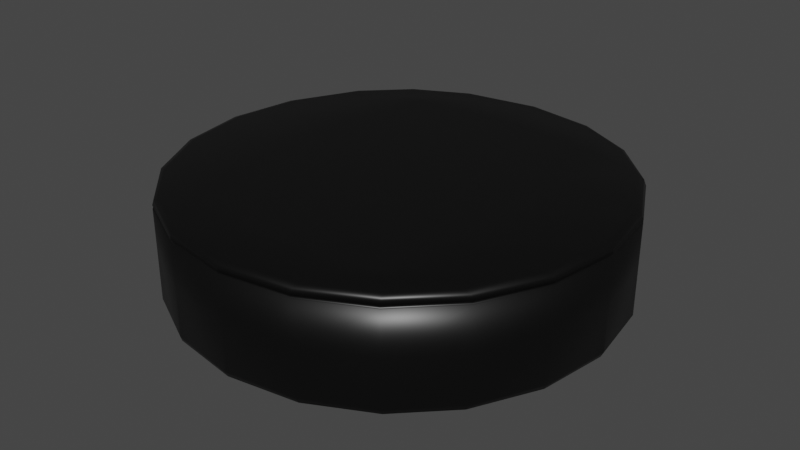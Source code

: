 # Source: HockeyPuck.blend  (saved by Blender 2.90.8; exported with 4.5.12 LTS)
import bpy
from mathutils import Matrix  # noqa: F401  (used for matrix-valued properties, if any)

bpy.ops.wm.read_factory_settings(use_empty=True)
scene = bpy.context.scene
scene.name = 'Scene'

# ---- collections
col_collection = bpy.data.collections.new('Collection'); scene.collection.children.link(col_collection)

# ---- materials (node trees are filled in below, after node groups)
mat_material = bpy.data.materials.new('Material')
mat_material.alpha_threshold = 0.0
mat_material.use_transparent_shadow = False
mat_material.line_color = (0.0, 0.0, 0.0, 1.0)

# ---- material node trees
mat_material.use_nodes = True; mat_material.node_tree.nodes.clear()
_N = mat_material.node_tree.nodes; _L = mat_material.node_tree.links
n0 = _N.new('ShaderNodeOutputMaterial'); n0.name = 'Material Output'; n0.location = (300, 300)
n1 = _N.new('ShaderNodeBsdfPrincipled'); n1.name = 'Principled BSDF'; n1.location = (10, 300)
n1.distribution = 'GGX'
n1.subsurface_method = 'BURLEY'
n1.inputs[0].default_value = (0.001547, 0.001547, 0.001547, 1.0)
n1.inputs[2].default_value = 0.4
n1.inputs[3].default_value = 1.45
n1.inputs[27].default_value = (0.0, 0.0, 0.0, 1.0)
n1.inputs[28].default_value = 1.0
_L.new(n1.outputs[0], n0.inputs[0])
n0.is_active_output = True

# ---- world
world_world = bpy.data.worlds.new('World'); scene.world = world_world
world_world.use_nodes = True; world_world.node_tree.nodes.clear()
_N = world_world.node_tree.nodes; _L = world_world.node_tree.links
n0 = _N.new('ShaderNodeOutputWorld'); n0.name = 'World Output'; n0.location = (300, 300)
n1 = _N.new('ShaderNodeBackground'); n1.name = 'Background'; n1.location = (10, 300)
n1.inputs[0].default_value = (0.05088, 0.05088, 0.05088, 1.0)
_L.new(n1.outputs[0], n0.inputs[0])
n0.is_active_output = True
world_world.color = (0.05088, 0.05088, 0.05088)
world_world.use_sun_shadow = False
world_world.sun_shadow_jitter_overblur = 0.0

# ---- meshes
me_circle_001 = bpy.data.meshes.new('Circle.001')
me_circle_001.from_pydata([(-0.4391, 0.691, 0.246), (-0.5225, 0.3633, 0.246), (-0.5513, -2.49e-07, 0.246), (-0.5225, -0.3633, 0.246), (-0.4391, -0.691, 0.246), (-6.767e-08, 0.7265, 0.246), (3.396e-08, 0.382, 0.246), (4.59e-08, -2.028e-07, 0.246), (1.472e-07, -0.382, 0.246), (1.296e-07, -0.7265, 0.246), (0.4391, 0.691, 0.246), (0.5225, 0.3633, 0.246), (0.5513, 2.787e-07, 0.246), (0.5225, -0.3633, 0.246), (0.4391, -0.691, 0.246), (-1.439e-07, 0.9656, 0.246), (-1.546e-07, 1.0, 0.2129), (-1.516e-07, 0.9899, 0.2363), (-0.3276, 0.9138, 0.246), (-0.3145, 0.9402, 0.2363), (-0.5878, 0.809, 0.2129), (-0.5734, 0.7892, 0.246), (-0.5836, 0.8032, 0.2363), (-0.809, 0.5878, 0.2129), (-0.7627, 0.6007, 0.246), (-0.7955, 0.5916, 0.2363), (-0.909, 0.3143, 0.246), (-0.9387, 0.3106, 0.2363), (-0.9589, -2.615e-07, 0.246), (-0.988, -2.626e-07, 0.2363), (-0.9511, -0.309, 0.2129), (-0.9091, -0.3143, 0.246), (-0.9388, -0.3106, 0.2363), (-0.809, -0.5878, 0.2129), (-0.763, -0.6006, 0.246), (-0.7955, -0.5915, 0.2363), (-0.5736, -0.7895, 0.246), (-0.5836, -0.8033, 0.2363), (-0.3272, -0.9147, 0.246), (-0.3143, -0.9404, 0.2363), (1.522e-07, -0.9666, 0.246), (1.545e-07, -0.9902, 0.2363), (0.3283, -0.9125, 0.246), (0.3147, -0.9398, 0.2363), (0.5878, -0.809, 0.2129), (0.5833, -0.7804, 0.246), (0.5865, -0.8006, 0.2363), (0.809, -0.5878, 0.2129), (0.7638, -0.6004, 0.246), (0.7958, -0.5915, 0.2363), (0.9102, -0.3142, 0.246), (0.9391, -0.3105, 0.2363), (0.9601, 6.801e-07, 0.246), (0.9883, 7.076e-07, 0.2363), (0.9099, 0.3142, 0.246), (0.939, 0.3105, 0.2363), (0.809, 0.5878, 0.2129), (0.7631, 0.6006, 0.246), (0.7956, 0.5915, 0.2363), (0.5733, 0.7891, 0.246), (0.5835, 0.8032, 0.2363), (0.3277, 0.9138, 0.246), (0.3145, 0.9401, 0.2363), (-0.4391, 0.691, -0.246), (-0.5225, 0.3633, -0.246), (-0.5513, -2.637e-07, -0.246), (-0.5225, -0.3633, -0.246), (-0.4391, -0.691, -0.246), (-6.263e-08, 0.7265, -0.246), (3.897e-08, 0.382, -0.246), (5.09e-08, -2.175e-07, -0.246), (1.522e-07, -0.382, -0.246), (1.346e-07, -0.7265, -0.246), (0.4391, 0.691, -0.246), (0.5225, 0.3633, -0.246), (0.5513, 2.641e-07, -0.246), (0.5225, -0.3633, -0.246), (0.4391, -0.691, -0.246), (-1.389e-07, 0.9656, -0.246), (-1.502e-07, 1.0, -0.2129), (-1.468e-07, 0.9899, -0.2363), (-0.309, 0.9511, -0.2129), (-0.3276, 0.9138, -0.246), (-0.3145, 0.9402, -0.2363), (-0.5878, 0.809, -0.2129), (-0.5734, 0.7892, -0.246), (-0.5836, 0.8032, -0.2363), (-0.809, 0.5878, -0.2129), (-0.7627, 0.6007, -0.246), (-0.7955, 0.5916, -0.2363), (-0.9511, 0.309, -0.2129), (-0.909, 0.3143, -0.246), (-0.9387, 0.3106, -0.2363), (-1.0, -2.764e-07, -0.2129), (-0.9589, -2.761e-07, -0.246), (-0.988, -2.767e-07, -0.2363), (-0.9511, -0.309, -0.2129), (-0.9091, -0.3143, -0.246), (-0.9388, -0.3106, -0.2363), (-0.809, -0.5878, -0.2129), (-0.763, -0.6006, -0.246), (-0.7955, -0.5915, -0.2363), (-0.5878, -0.809, -0.2129), (-0.5736, -0.7895, -0.246), (-0.5836, -0.8033, -0.2363), (-0.309, -0.9511, -0.2129), (-0.3272, -0.9147, -0.246), (-0.3143, -0.9404, -0.2363), (1.6e-07, -1.0, -0.2129), (1.572e-07, -0.9666, -0.246), (1.593e-07, -0.9902, -0.2363), (0.309, -0.9511, -0.2129), (0.3283, -0.9125, -0.246), (0.3147, -0.9398, -0.2363), (0.5878, -0.809, -0.2129), (0.5833, -0.7804, -0.246), (0.5865, -0.8006, -0.2363), (0.809, -0.5878, -0.2129), (0.7638, -0.6004, -0.246), (0.7958, -0.5915, -0.2363), (0.9511, -0.309, -0.2129), (0.9102, -0.3142, -0.246), (0.9391, -0.3105, -0.2363), (1.0, 7.057e-07, -0.2129), (0.9601, 6.655e-07, -0.246), (0.9883, 6.935e-07, -0.2363), (0.9511, 0.309, -0.2129), (0.9099, 0.3142, -0.246), (0.939, 0.3105, -0.2363), (0.809, 0.5878, -0.2129), (0.7631, 0.6006, -0.246), (0.7956, 0.5915, -0.2363), (0.5878, 0.809, -0.2129), (0.5733, 0.7891, -0.246), (0.5835, 0.8032, -0.2363), (0.309, 0.9511, -0.2129), (0.3277, 0.9138, -0.246), (0.3145, 0.9401, -0.2363), (-1.524e-07, 1.0, 0.0), (-0.309, 0.9511, 0.0), (0.309, 0.9511, 0.0), (-0.5878, 0.809, 7.451e-09), (-0.809, 0.5878, 7.451e-09), (-0.9511, 0.309, 1.49e-08), (-1.0, -2.701e-07, 1.49e-08), (-0.9511, -0.309, 1.49e-08), (-0.809, -0.5878, 7.451e-09), (-0.5878, -0.809, 7.451e-09), (-0.309, -0.9511, 0.0), (1.578e-07, -1.0, 0.0), (0.309, -0.9511, 0.0), (0.5878, -0.809, -7.451e-09), (0.809, -0.5878, -7.451e-09), (0.9511, -0.309, -1.49e-08), (1.0, 7.12e-07, -1.49e-08), (0.9511, 0.309, -1.49e-08), (0.809, 0.5878, -7.451e-09), (0.5878, 0.809, -7.451e-09), (-0.309, 0.9511, 0.1957), (-0.309, 0.9511, 0.2129), (-0.5878, 0.809, 0.1957), (-0.809, 0.5878, 0.1957), (-0.9511, 0.309, 0.1957), (-0.9511, 0.309, 0.2129), (-1.0, -2.642e-07, 0.1957), (-1.0, -2.637e-07, 0.2129), (-0.9511, -0.309, 0.1957), (-0.809, -0.5878, 0.1957), (-0.5878, -0.809, 0.1957), (-0.5878, -0.809, 0.2129), (-0.309, -0.9511, 0.1957), (-0.309, -0.9511, 0.2129), (1.558e-07, -1.0, 0.1957), (1.556e-07, -1.0, 0.2129), (0.309, -0.9511, 0.1957), (0.309, -0.9511, 0.2129), (0.5878, -0.809, 0.1957), (0.809, -0.5878, 0.1957), (0.9511, -0.309, 0.1957), (0.9511, -0.309, 0.2129), (1.0, 7.178e-07, 0.1957), (1.0, 7.183e-07, 0.2129), (0.9511, 0.309, 0.1957), (0.9511, 0.309, 0.2129), (0.809, 0.5878, 0.1957), (0.5878, 0.809, 0.1957), (0.5878, 0.809, 0.2129), (-1.544e-07, 1.0, 0.1957), (0.309, 0.9511, 0.2129), (0.309, 0.9511, 0.1957), (-0.5848, 0.8049, 0.2129), (-0.8049, 0.5848, 0.2129), (-0.9463, -0.3075, 0.2129), (-0.8049, -0.5848, 0.2129), (0.5848, -0.8049, 0.2129), (0.8049, -0.5848, 0.2129), (-0.3075, 0.9463, 0.1957), (-0.3075, 0.9463, 0.2129), (-0.9463, 0.3075, 0.1957), (-0.9463, 0.3075, 0.2129), (-0.995, -2.627e-07, 0.1957), (-0.995, -2.622e-07, 0.2129), (-0.5848, -0.8049, 0.1957), (-0.5848, -0.8049, 0.2129), (-0.3075, -0.9463, 0.1957), (-0.3075, -0.9463, 0.2129), (1.536e-07, -0.995, 0.1957), (1.534e-07, -0.995, 0.2129), (0.3075, -0.9463, 0.1957), (0.3075, -0.9463, 0.2129), (0.9463, -0.3075, 0.1957), (0.9463, -0.3075, 0.2129), (0.995, 7.143e-07, 0.1957), (0.995, 7.148e-07, 0.2129), (0.9463, 0.3075, 0.1957), (0.9463, 0.3075, 0.2129), (0.5848, 0.8049, 0.1957), (0.5848, 0.8049, 0.2129), (0.3075, 0.9463, 0.2129), (0.3075, 0.9463, 0.1957), (-1.551e-07, 0.995, 0.1957), (0.8049, -0.5848, 0.1957), (-0.8049, 0.5848, 0.1957), (0.5848, -0.8049, 0.1957), (-0.8049, -0.5848, 0.1957), (-0.9463, -0.3075, 0.1957), (0.8049, 0.5848, 0.1957), (-0.5848, 0.8049, 0.1957), (-1.553e-07, 0.995, 0.2129), (0.8049, 0.5848, 0.2129)], [], [(1, 6, 5, 0), (6, 11, 10, 5), (2, 7, 6, 1), (7, 12, 11, 6), (3, 8, 7, 2), (8, 13, 12, 7), (4, 9, 8, 3), (9, 14, 13, 8), (36, 38, 4, 34), (0, 5, 15, 18), (12, 52, 54, 11), (24, 0, 18, 21), (11, 54, 57, 10), (38, 40, 9, 4), (10, 57, 59, 61), (40, 42, 14, 9), (26, 1, 0, 24), (42, 45, 48, 14), (28, 2, 1, 26), (5, 10, 61, 15), (31, 3, 2, 28), (14, 48, 50, 13), (34, 4, 3, 31), (13, 50, 52, 12), (18, 15, 17, 19), (19, 17, 16, 159), (21, 18, 19, 22), (22, 19, 159, 20), (24, 21, 22, 25), (25, 22, 20, 23), (26, 24, 25, 27), (27, 25, 23, 163), (28, 26, 27, 29), (29, 27, 163, 165), (31, 28, 29, 32), (32, 29, 165, 30), (34, 31, 32, 35), (35, 32, 30, 33), (36, 34, 35, 37), (37, 35, 33, 169), (38, 36, 37, 39), (39, 37, 169, 171), (40, 38, 39, 41), (41, 39, 171, 173), (42, 40, 41, 43), (43, 41, 173, 175), (45, 42, 43, 46), (46, 43, 175, 44), (48, 45, 46, 49), (49, 46, 44, 47), (50, 48, 49, 51), (51, 49, 47, 179), (52, 50, 51, 53), (53, 51, 179, 181), (54, 52, 53, 55), (55, 53, 181, 183), (57, 54, 55, 58), (58, 55, 183, 56), (59, 57, 58, 60), (60, 58, 56, 186), (61, 59, 60, 62), (62, 60, 186, 188), (15, 61, 62, 17), (17, 62, 188, 16), (141, 84, 87, 142), (140, 135, 79, 138), (139, 81, 84, 141), (157, 132, 135, 140), (143, 90, 93, 144), (64, 63, 68, 69), (69, 68, 73, 74), (156, 129, 132, 157), (144, 93, 96, 145), (65, 64, 69, 70), (70, 69, 74, 75), (155, 126, 129, 156), (145, 96, 99, 146), (66, 65, 70, 71), (71, 70, 75, 76), (154, 123, 126, 155), (146, 99, 102, 147), (67, 66, 71, 72), (72, 71, 76, 77), (153, 120, 123, 154), (147, 102, 105, 148), (149, 108, 111, 150), (150, 111, 114, 151), (151, 114, 117, 152), (103, 100, 67, 106), (63, 82, 78, 68), (75, 74, 127, 124), (148, 105, 108, 149), (88, 85, 82, 63), (74, 73, 130, 127), (106, 67, 72, 109), (142, 87, 90, 143), (73, 136, 133, 130), (109, 72, 77, 112), (91, 88, 63, 64), (112, 77, 118, 115), (94, 91, 64, 65), (68, 78, 136, 73), (152, 117, 120, 153), (97, 94, 65, 66), (77, 76, 121, 118), (100, 97, 66, 67), (76, 75, 124, 121), (82, 83, 80, 78), (83, 81, 79, 80), (85, 86, 83, 82), (86, 84, 81, 83), (88, 89, 86, 85), (89, 87, 84, 86), (91, 92, 89, 88), (92, 90, 87, 89), (94, 95, 92, 91), (95, 93, 90, 92), (97, 98, 95, 94), (98, 96, 93, 95), (100, 101, 98, 97), (101, 99, 96, 98), (103, 104, 101, 100), (104, 102, 99, 101), (106, 107, 104, 103), (107, 105, 102, 104), (109, 110, 107, 106), (110, 108, 105, 107), (112, 113, 110, 109), (113, 111, 108, 110), (115, 116, 113, 112), (116, 114, 111, 113), (118, 119, 116, 115), (119, 117, 114, 116), (121, 122, 119, 118), (122, 120, 117, 119), (124, 125, 122, 121), (125, 123, 120, 122), (127, 128, 125, 124), (128, 126, 123, 125), (130, 131, 128, 127), (131, 129, 126, 128), (133, 134, 131, 130), (134, 132, 129, 131), (136, 137, 134, 133), (137, 135, 132, 134), (78, 80, 137, 136), (80, 79, 135, 137), (138, 79, 81, 139), (138, 139, 158, 187), (179, 47, 195, 211), (152, 153, 178, 177), (180, 182, 214, 212), (142, 143, 162, 161), (187, 158, 196, 220), (148, 149, 172, 170), (167, 168, 202, 224), (151, 152, 177, 176), (160, 161, 222, 227), (150, 151, 176, 174), (33, 30, 192, 193), (149, 150, 174, 172), (44, 175, 209, 194), (147, 148, 170, 168), (181, 179, 211, 213), (153, 154, 180, 178), (189, 187, 220, 219), (146, 147, 168, 167), (178, 180, 212, 210), (154, 155, 182, 180), (23, 20, 190, 191), (145, 146, 167, 166), (158, 160, 227, 196), (155, 156, 184, 182), (171, 169, 203, 205), (144, 145, 166, 164), (188, 186, 217, 218), (156, 157, 185, 184), (168, 170, 204, 202), (143, 144, 164, 162), (185, 189, 219, 216), (157, 140, 189, 185), (169, 33, 193, 203), (139, 141, 160, 158), (175, 173, 207, 209), (140, 138, 187, 189), (16, 188, 218, 228), (141, 142, 161, 160), (165, 163, 199, 201), (220, 196, 197, 228), (221, 210, 211, 195), (222, 198, 199, 191), (204, 206, 207, 205), (223, 221, 195, 194), (208, 223, 194, 209), (206, 208, 209, 207), (202, 204, 205, 203), (210, 212, 213, 211), (224, 202, 203, 193), (212, 214, 215, 213), (225, 224, 193, 192), (214, 226, 229, 215), (200, 225, 192, 201), (226, 216, 217, 229), (198, 200, 201, 199), (216, 219, 218, 217), (196, 227, 190, 197), (219, 220, 228, 218), (227, 222, 191, 190), (177, 178, 210, 221), (159, 16, 228, 197), (183, 181, 213, 215), (161, 162, 198, 222), (20, 159, 197, 190), (166, 167, 224, 225), (170, 172, 206, 204), (182, 184, 226, 214), (56, 183, 215, 229), (173, 171, 205, 207), (163, 23, 191, 199), (164, 166, 225, 200), (176, 177, 221, 223), (184, 185, 216, 226), (186, 56, 229, 217), (174, 176, 223, 208), (30, 165, 201, 192), (162, 164, 200, 198), (47, 44, 194, 195), (172, 174, 208, 206)])
me_circle_001.polygons.foreach_set('use_smooth', [True] * 228)
_uv = me_circle_001.uv_layers.new(name='UVMap')
_uv.uv.foreach_set('vector', [0.0, 0.0, 0.0, 0.0, 0.0, 0.0, 0.0, 0.0, 0.0, 0.0, 0.0, 0.0, 0.0, 0.0, 0.0, 0.0, 0.0, 0.0, 0.0, 0.0, 0.0, 0.0, 0.0, 0.0, 0.0, 0.0, 0.0, 0.0, 0.0, 0.0, 0.0, 0.0, 0.0, 0.0, 0.0, 0.0, 0.0, 0.0, 0.0, 0.0, 0.0, 0.0, 0.0, 0.0, 0.0, 0.0, 0.0, 0.0, 0.0, 0.0, 0.0, 0.0, 0.0, 0.0, 0.0, 0.0, 0.0, 0.0, 0.0, 0.0, 0.0, 0.0, 0.0, 0.0, 0.0, 0.0, 0.0, 0.0, 0.0, 0.0, 0.0, 0.0, 0.0, 0.0, 0.0, 0.0, 0.0, 0.0, 0.0, 0.0, 0.0, 0.0, 0.0, 0.0, 0.0, 0.0, 0.0, 0.0, 0.0, 0.0, 0.0, 0.0, 0.0, 0.0, 0.0, 0.0, 0.0, 0.0, 0.0, 0.0, 0.0, 0.0, 0.0, 0.0, 0.0, 0.0, 0.0, 0.0, 0.0, 0.0, 0.0, 0.0, 0.0, 0.0, 0.0, 0.0, 0.0, 0.0, 0.0, 0.0, 0.0, 0.0, 0.0, 0.0, 0.0, 0.0, 0.0, 0.0, 0.0, 0.0, 0.0, 0.0, 0.0, 0.0, 0.0, 0.0, 0.0, 0.0, 0.0, 0.0, 0.0, 0.0, 0.0, 0.0, 0.0, 0.0, 0.0, 0.0, 0.0, 0.0, 0.0, 0.0, 0.0, 0.0, 0.0, 0.0, 0.0, 0.0, 0.0, 0.0, 0.0, 0.0, 0.0, 0.0, 0.0, 0.0, 0.0, 0.0, 0.0, 0.0, 0.0, 0.0, 0.0, 0.0, 0.0, 0.0, 0.0, 0.0, 0.0, 0.0, 0.0, 0.0, 0.0, 0.0, 0.0, 0.0, 0.0, 0.0, 0.0, 0.0, 0.0, 0.0, 0.0, 0.0, 0.0, 0.0, 0.0, 0.0, 0.0, 0.0, 0.0, 0.0, 0.0, 0.0, 0.0, 0.0, 0.0, 0.0, 0.0, 0.0, 0.0, 0.0, 0.0, 0.0, 0.0, 0.0, 0.0, 0.0, 0.0, 0.0, 0.0, 0.0, 0.0, 0.0, 0.0, 0.0, 0.0, 0.0, 0.0, 0.0, 0.0, 0.0, 0.0, 0.0, 0.0, 0.0, 0.0, 0.0, 0.0, 0.0, 0.0, 0.0, 0.0, 0.0, 0.0, 0.0, 0.0, 0.0, 0.0, 0.0, 0.0, 0.0, 0.0, 0.0, 0.0, 0.0, 0.0, 0.0, 0.0, 0.0, 0.0, 0.0, 0.0, 0.0, 0.0, 0.0, 0.0, 0.0, 0.0, 0.0, 0.0, 0.0, 0.0, 0.0, 0.0, 0.0, 0.0, 0.0, 0.0, 0.0, 0.0, 0.0, 0.0, 0.0, 0.0, 0.0, 0.0, 0.0, 0.0, 0.0, 0.0, 0.0, 0.0, 0.0, 0.0, 0.0, 0.0, 0.0, 0.0, 0.0, 0.0, 0.0, 0.0, 0.0, 0.0, 0.0, 0.0, 0.0, 0.0, 0.0, 0.0, 0.0, 0.0, 0.0, 0.0, 0.0, 0.0, 0.0, 0.0, 0.0, 0.0, 0.0, 0.0, 0.0, 0.0, 0.0, 0.0, 0.0, 0.0, 0.0, 0.0, 0.0, 0.0, 0.0, 0.0, 0.0, 0.0, 0.0, 0.0, 0.0, 0.0, 0.0, 0.0, 0.0, 0.0, 0.0, 0.0, 0.0, 0.0, 0.0, 0.0, 0.0, 0.0, 0.0, 0.0, 0.0, 0.0, 0.0, 0.0, 0.0, 0.0, 0.0, 0.0, 0.0, 0.0, 0.0, 0.0, 0.0, 0.0, 0.0, 0.0, 0.0, 0.0, 0.0, 0.0, 0.0, 0.0, 0.0, 0.0, 0.0, 0.0, 0.0, 0.0, 0.0, 0.0, 0.0, 0.0, 0.0, 0.0, 0.0, 0.0, 0.0, 0.0, 0.0, 0.0, 0.0, 0.0, 0.0, 0.0, 0.0, 0.0, 0.0, 0.0, 0.0, 0.0, 0.0, 0.0, 0.0, 0.0, 0.0, 0.0, 0.0, 0.0, 0.0, 0.0, 0.0, 0.0, 0.0, 0.0, 0.0, 0.0, 0.0, 0.0, 0.0, 0.0, 0.0, 0.0, 0.0, 0.0, 0.0, 0.0, 0.0, 0.0, 0.0, 0.0, 0.0, 0.0, 0.0, 0.0, 0.0, 0.0, 0.0, 0.0, 0.0, 0.0, 0.0, 0.0, 0.0, 0.0, 0.0, 0.0, 0.0, 0.0, 0.0, 0.0, 0.0, 0.0, 0.0, 0.0, 0.0, 0.0, 0.0, 0.0, 0.0, 0.0, 0.0, 0.0, 0.0, 0.0, 0.0, 0.0, 0.0, 0.0, 0.0, 0.0, 0.0, 0.0, 0.0, 0.0, 0.0, 0.0, 0.0, 0.0, 0.0, 0.0, 0.0, 0.0, 0.0, 0.0, 0.0, 0.0, 0.0, 0.0, 0.0, 0.0, 0.0, 0.0, 0.0, 0.0, 0.0, 0.0, 0.0, 0.0, 0.0, 0.0, 0.0, 0.0, 0.0, 0.0, 0.0, 0.0, 0.0, 0.0, 0.0, 0.0, 0.0, 0.0, 0.0, 0.0, 0.0, 0.0, 0.0, 0.0, 0.0, 0.0, 0.0, 0.0, 0.0, 0.0, 0.0, 0.0, 0.0, 0.0, 0.0, 0.0, 0.0, 0.0, 0.0, 0.0, 0.0, 0.0, 0.0, 0.0, 0.0, 0.0, 0.0, 0.0, 0.0, 0.0, 0.0, 0.0, 0.0, 0.0, 0.0, 0.0, 0.0, 0.0, 0.0, 0.0, 0.0, 0.0, 0.0, 0.0, 0.0, 0.0, 0.0, 0.0, 0.0, 0.0, 0.0, 0.0, 0.0, 0.0, 0.0, 0.0, 0.0, 0.0, 0.0, 0.0, 0.0, 0.0, 0.0, 0.0, 0.0, 0.0, 0.0, 0.0, 0.0, 0.0, 0.0, 0.0, 0.0, 0.0, 0.0, 0.0, 0.0, 0.0, 0.0, 0.0, 0.0, 0.0, 0.0, 0.0, 0.0, 0.0, 0.0, 0.0, 0.0, 0.0, 0.0, 0.0, 0.0, 0.0, 0.0, 0.0, 0.0, 0.0, 0.0, 0.0, 0.0, 0.0, 0.0, 0.0, 0.0, 0.0, 0.0, 0.0, 0.0, 0.0, 0.0, 0.0, 0.0, 0.0, 0.0, 0.0, 0.0, 0.0, 0.0, 0.0, 0.0, 0.0, 0.0, 0.0, 0.0, 0.0, 0.0, 0.0, 0.0, 0.0, 0.0, 0.0, 0.0, 0.0, 0.0, 0.0, 0.0, 0.0, 0.0, 0.0, 0.0, 0.0, 0.0, 0.0, 0.0, 0.0, 0.0, 0.0, 0.0, 0.0, 0.0, 0.0, 0.0, 0.0, 0.0, 0.0, 0.0, 0.0, 0.0, 0.0, 0.0, 0.0, 0.0, 0.0, 0.0, 0.0, 0.0, 0.0, 0.0, 0.0, 0.0, 0.0, 0.0, 0.0, 0.0, 0.0, 0.0, 0.0, 0.0, 0.0, 0.0, 0.0, 0.0, 0.0, 0.0, 0.0, 0.0, 0.0, 0.0, 0.0, 0.0, 0.0, 0.0, 0.0, 0.0, 0.0, 0.0, 0.0, 0.0, 0.0, 0.0, 0.0, 0.0, 0.0, 0.0, 0.0, 0.0, 0.0, 0.0, 0.0, 0.0, 0.0, 0.0, 0.0, 0.0, 0.0, 0.0, 0.0, 0.0, 0.0, 0.0, 0.0, 0.0, 0.0, 0.0, 0.0, 0.0, 0.0, 0.0, 0.0, 0.0, 0.0, 0.0, 0.0, 0.0, 0.0, 0.0, 0.0, 0.0, 0.0, 0.0, 0.0, 0.0, 0.0, 0.0, 0.0, 0.0, 0.0, 0.0, 0.0, 0.0, 0.0, 0.0, 0.0, 0.0, 0.0, 0.0, 0.0, 0.0, 0.0, 0.0, 0.0, 0.0, 0.0, 0.0, 0.0, 0.0, 0.0, 0.0, 0.0, 0.0, 0.0, 0.0, 0.0, 0.0, 0.0, 0.0, 0.0, 0.0, 0.0, 0.0, 0.0, 0.0, 0.0, 0.0, 0.0, 0.0, 0.0, 0.0, 0.0, 0.0, 0.0, 0.0, 0.0, 0.0, 0.0, 0.0, 0.0, 0.0, 0.0, 0.0, 0.0, 0.0, 0.0, 0.0, 0.0, 0.0, 0.0, 0.0, 0.0, 0.0, 0.0, 0.0, 0.0, 0.0, 0.0, 0.0, 0.0, 0.0, 0.0, 0.0, 0.0, 0.0, 0.0, 0.0, 0.0, 0.0, 0.0, 0.0, 0.0, 0.0, 0.0, 0.0, 0.0, 0.0, 0.0, 0.0, 0.0, 0.0, 0.0, 0.0, 0.0, 0.0, 0.0, 0.0, 0.0, 0.0, 0.0, 0.0, 0.0, 0.0, 0.0, 0.0, 0.0, 0.0, 0.0, 0.0, 0.0, 0.0, 0.0, 0.0, 0.0, 0.0, 0.0, 0.0, 0.0, 0.0, 0.0, 0.0, 0.0, 0.0, 0.0, 0.0, 0.0, 0.0, 0.0, 0.0, 0.0, 0.0, 0.0, 0.0, 0.0, 0.0, 0.0, 0.0, 0.0, 0.0, 0.0, 0.0, 0.0, 0.0, 0.0, 0.0, 0.0, 0.0, 0.0, 0.0, 0.0, 0.0, 0.0, 0.0, 0.0, 0.0, 0.0, 0.0, 0.0, 0.0, 0.0, 0.0, 0.0, 0.0, 0.0, 0.0, 0.0, 0.0, 0.0, 0.0, 0.0, 0.0, 0.0, 0.0, 0.0, 0.0, 0.0, 0.0, 0.0, 0.0, 0.0, 0.0, 0.0, 0.0, 0.0, 0.0, 0.0, 0.0, 0.0, 0.0, 0.0, 0.0, 0.0, 0.0, 0.0, 0.0, 0.0, 0.0, 0.0, 0.0, 0.0, 0.0, 0.0, 0.0, 0.0, 0.0, 0.0, 0.0, 0.0, 0.0, 0.0, 0.0, 0.0, 0.0, 0.0, 0.0, 0.0, 0.0, 0.0, 0.0, 0.0, 0.0, 0.0, 0.0, 0.0, 0.0, 0.0, 0.0, 0.0, 0.0, 0.0, 0.0, 0.0, 0.0, 0.0, 0.0, 0.0, 0.0, 0.0, 0.0, 0.0, 0.0, 0.0, 0.0, 0.0, 0.0, 0.0, 0.0, 0.0, 0.0, 0.0, 0.0, 0.0, 0.0, 0.0, 0.0, 0.0, 0.0, 0.0, 0.0, 0.0, 0.0, 0.0, 0.0, 0.0, 0.0, 0.0, 0.0, 0.0, 0.0, 0.0, 0.0, 0.0, 0.0, 0.0, 0.0, 0.0, 0.0, 0.0, 0.0, 0.0, 0.0, 0.0, 0.0, 0.0, 0.0, 0.0, 0.0, 0.0, 0.0, 0.0, 0.0, 0.0, 0.0, 0.0, 0.0, 0.0, 0.0, 0.0, 0.0, 0.0, 0.0, 0.0, 0.0, 0.0, 0.0, 0.0, 0.0, 0.0, 0.0, 0.0, 0.0, 0.0, 0.0, 0.0, 0.0, 0.0, 0.0, 0.0, 0.0, 0.0, 0.0, 0.0, 0.0, 0.0, 0.0, 0.0, 0.0, 0.0, 0.0, 0.0, 0.0, 0.0, 0.0, 0.0, 0.0, 0.0, 0.0, 0.0, 0.0, 0.0, 0.0, 0.0, 0.0, 0.0, 0.0, 0.0, 0.0, 0.0, 0.0, 0.0, 0.0, 0.0, 0.0, 0.0, 0.0, 0.0, 0.0, 0.0, 0.0, 0.0, 0.0, 0.0, 0.0, 0.0, 0.0, 0.0, 0.0, 0.0, 0.0, 0.0, 0.0, 0.0, 0.0, 0.0, 0.0, 0.0, 0.0, 0.0, 0.0, 0.0, 0.0, 0.0, 0.0, 0.0, 0.0, 0.0, 0.0, 0.0, 0.0, 0.0, 0.0, 0.0, 0.0, 0.0, 0.0, 0.0, 0.0, 0.0, 0.0, 0.0, 0.0, 0.0, 0.0, 0.0, 0.0, 0.0, 0.0, 0.0, 0.0, 0.0, 0.0, 0.0, 0.0, 0.0, 0.0, 0.0, 0.0, 0.0, 0.0, 0.0, 0.0, 0.0, 0.0, 0.0, 0.0, 0.0, 0.0, 0.0, 0.0, 0.0, 0.0, 0.0, 0.0, 0.0, 0.0, 0.0, 0.0, 0.0, 0.0, 0.0, 0.0, 0.0, 0.0, 0.0, 0.0, 0.0, 0.0, 0.0, 0.0, 0.0, 0.0, 0.0, 0.0, 0.0, 0.0, 0.0, 0.0, 0.0, 0.0, 0.0, 0.0, 0.0, 0.0, 0.0, 0.0, 0.0, 0.0, 0.0, 0.0, 0.0, 0.0, 0.0, 0.0, 0.0, 0.0, 0.0, 0.0, 0.0, 0.0, 0.0, 0.0, 0.0, 0.0, 0.0, 0.0, 0.0, 0.0, 0.0, 0.0, 0.0, 0.0, 0.0, 0.0, 0.0, 0.0, 0.0, 0.0, 0.0, 0.0, 0.0, 0.0, 0.0, 0.0, 0.0, 0.0, 0.0, 0.0, 0.0, 0.0, 0.0, 0.0, 0.0, 0.0, 0.0, 0.0, 0.0, 0.0, 0.0, 0.0, 0.0, 0.0, 0.0, 0.0, 0.0, 0.0, 0.0, 0.0, 0.0, 0.0, 0.0, 0.0, 0.0, 0.0, 0.0, 0.0, 0.0, 0.0, 0.0, 0.0, 0.0, 0.0, 0.0, 0.0, 0.0, 0.0, 0.0, 0.0, 0.0, 0.0, 0.0, 0.0, 0.0, 0.0, 0.0, 0.0, 0.0, 0.0, 0.0, 0.0, 0.0, 0.0, 0.0, 0.0, 0.0, 0.0, 0.0, 0.0, 0.0, 0.0, 0.0, 0.0, 0.0, 0.0, 0.0, 0.0, 0.0, 0.0, 0.0, 0.0, 0.0, 0.0, 0.0, 0.0, 0.0, 0.0, 0.0, 0.0, 0.0, 0.0, 0.0, 0.0, 0.0, 0.0, 0.0, 0.0, 0.0, 0.0, 0.0, 0.0, 0.0, 0.0, 0.0, 0.0, 0.0, 0.0, 0.0, 0.0, 0.0, 0.0, 0.0, 0.0, 0.0, 0.0, 0.0, 0.0, 0.0, 0.0, 0.0, 0.0, 0.0, 0.0, 0.0, 0.0, 0.0, 0.0, 0.0, 0.0, 0.0, 0.0, 0.0, 0.0, 0.0, 0.0, 0.0, 0.0, 0.0, 0.0, 0.0, 0.0, 0.0, 0.0, 0.0, 0.0, 0.0, 0.0, 0.0, 0.0, 0.0, 0.0, 0.0, 0.0, 0.0, 0.0, 0.0, 0.0, 0.0, 0.0, 0.0, 0.0, 0.0, 0.0, 0.0, 0.0, 0.0, 0.0, 0.0, 0.0, 0.0, 0.0, 0.0, 0.0, 0.0, 0.0, 0.0, 0.0, 0.0, 0.0, 0.0, 0.0, 0.0, 0.0, 0.0, 0.0, 0.0, 0.0, 0.0, 0.0, 0.0, 0.0, 0.0, 0.0, 0.0, 0.0, 0.0, 0.0, 0.0, 0.0, 0.0, 0.0, 0.0, 0.0, 0.0, 0.0, 0.0, 0.0, 0.0, 0.0, 0.0, 0.0, 0.0, 0.0, 0.0, 0.0, 0.0, 0.0, 0.0, 0.0, 0.0, 0.0, 0.0, 0.0, 0.0, 0.0, 0.0, 0.0, 0.0, 0.0, 0.0, 0.0, 0.0, 0.0, 0.0, 0.0, 0.0, 0.0, 0.0, 0.0, 0.0, 0.0, 0.0, 0.0, 0.0, 0.0, 0.0, 0.0, 0.0, 0.0, 0.0, 0.0, 0.0, 0.0, 0.0, 0.0, 0.0, 0.0, 0.0, 0.0, 0.0, 0.0, 0.0, 0.0, 0.0, 0.0, 0.0, 0.0, 0.0, 0.0, 0.0, 0.0, 0.0, 0.0, 0.0, 0.0, 0.0, 0.0, 0.0, 0.0, 0.0, 0.0, 0.0, 0.0, 0.0, 0.0, 0.0, 0.0, 0.0, 0.0, 0.0, 0.0, 0.0, 0.0, 0.0, 0.0, 0.0, 0.0, 0.0, 0.0, 0.0, 0.0, 0.0, 0.0, 0.0, 0.0, 0.0, 0.0, 0.0, 0.0, 0.0, 0.0, 0.0, 0.0, 0.0, 0.0, 0.0, 0.0, 0.0, 0.0, 0.0, 0.0, 0.0, 0.0, 0.0, 0.0, 0.0, 0.0, 0.0, 0.0, 0.0, 0.0, 0.0, 0.0, 0.0, 0.0, 0.0, 0.0, 0.0, 0.0, 0.0, 0.0, 0.0, 0.0, 0.0, 0.0, 0.0, 0.0, 0.0, 0.0, 0.0, 0.0, 0.0, 0.0, 0.0, 0.0, 0.0, 0.0, 0.0, 0.0, 0.0, 0.0, 0.0, 0.0, 0.0, 0.0, 0.0, 0.0, 0.0, 0.0, 0.0, 0.0, 0.0, 0.0, 0.0, 0.0, 0.0, 0.0, 0.0, 0.0, 0.0, 0.0, 0.0, 0.0, 0.0, 0.0, 0.0, 0.0, 0.0, 0.0, 0.0, 0.0, 0.0, 0.0, 0.0, 0.0, 0.0, 0.0, 0.0, 0.0, 0.0, 0.0, 0.0, 0.0, 0.0, 0.0, 0.0, 0.0, 0.0, 0.0, 0.0, 0.0, 0.0, 0.0, 0.0, 0.0, 0.0, 0.0, 0.0, 0.0, 0.0, 0.0, 0.0, 0.0, 0.0, 0.0, 0.0, 0.0, 0.0, 0.0, 0.0, 0.0, 0.0, 0.0, 0.0, 0.0, 0.0, 0.0, 0.0, 0.0, 0.0, 0.0, 0.0, 0.0, 0.0, 0.0, 0.0, 0.0, 0.0, 0.0, 0.0, 0.0, 0.0, 0.0, 0.0, 0.0, 0.0, 0.0, 0.0, 0.0, 0.0, 0.0, 0.0, 0.0, 0.0, 0.0, 0.0, 0.0, 0.0, 0.0, 0.0, 0.0, 0.0, 0.0, 0.0, 0.0, 0.0, 0.0, 0.0, 0.0, 0.0, 0.0, 0.0, 0.0, 0.0, 0.0, 0.0, 0.0, 0.0, 0.0, 0.0, 0.0, 0.0, 0.0, 0.0, 0.0, 0.0, 0.0, 0.0, 0.0, 0.0, 0.0, 0.0, 0.0, 0.0, 0.0, 0.0, 0.0, 0.0, 0.0, 0.0, 0.0, 0.0, 0.0, 0.0, 0.0, 0.0, 0.0, 0.0, 0.0, 0.0, 0.0, 0.0, 0.0, 0.0, 0.0, 0.0, 0.0, 0.0, 0.0, 0.0, 0.0, 0.0, 0.0, 0.0, 0.0, 0.0, 0.0, 0.0, 0.0, 0.0, 0.0, 0.0, 0.0, 0.0, 0.0, 0.0, 0.0, 0.0, 0.0, 0.0, 0.0, 0.0, 0.0, 0.0, 0.0, 0.0, 0.0, 0.0, 0.0])
me_circle_001.materials.append(mat_material)
me_circle_001.use_remesh_preserve_volume = False
me_circle_001.use_remesh_preserve_attributes = False
me_circle_001.use_mirror_vertex_groups = False
me_circle_001.update()

# ---- objects
ob_circle = bpy.data.objects.new('Circle', me_circle_001)

# ---- transforms, parenting, visibility, modifiers, constraints
ob_circle.location = (0.0, 0.0, 5.293)
ob_circle.scale = (8.0, 8.0, 8.0)
ob_circle.lineart.crease_threshold = 0.0

# ---- collection membership
col_collection.objects.link(ob_circle)

# ---- scene / render settings (as saved in the file)
scene.frame_start = 1; scene.frame_end = 50; scene.frame_set(1)
scene.render.engine = 'BLENDER_EEVEE_NEXT'
scene.cycles.use_denoising = False
scene.cycles.samples = 128
scene.cycles.sampling_pattern = 'TABULATED_SOBOL'
scene.cycles.use_adaptive_sampling = False
scene.cycles.use_light_tree = False
scene.view_settings.view_transform = 'Filmic'
bpy.context.view_layer.update()

# ---- added for rendering (the .blend has no active camera and no usable light): camera, sun
cam_auto = bpy.data.cameras.new('AutoCamera')
cam_auto.lens = 50.0
cam_auto.sensor_width = 36.0
cam_auto.clip_end = 1000.0
ob_auto_camera = bpy.data.objects.new('AutoCamera', cam_auto)
scene.collection.objects.link(ob_auto_camera)
ob_auto_camera.location = (21.2499, -25.4999, 22.2932)
ob_auto_camera.rotation_euler = (1.09748, -7.21219e-08, 0.694738)
scene.camera = ob_auto_camera
light_auto_sun = bpy.data.lights.new('AutoSun', 'SUN')
light_auto_sun.energy = 3.0
light_auto_sun.angle = 0.0523599
ob_auto_sun = bpy.data.objects.new('AutoSun', light_auto_sun)
scene.collection.objects.link(ob_auto_sun)
ob_auto_sun.rotation_euler = (0.872665, 0.174533, 0.523599)
bpy.context.view_layer.update()
